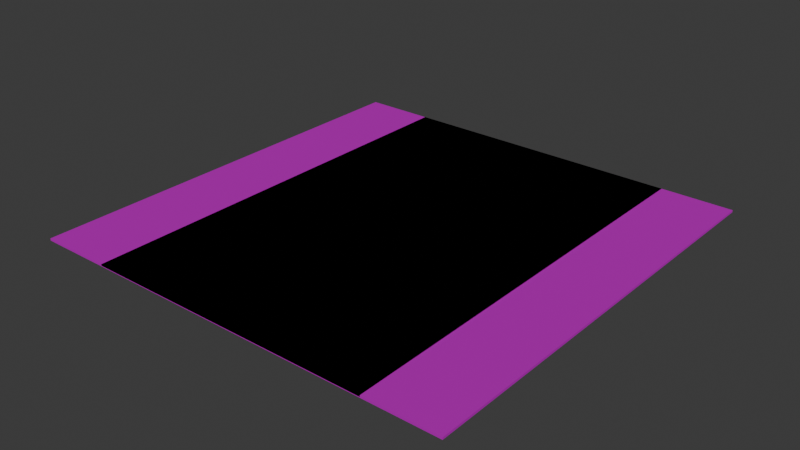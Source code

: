 # Source: FactoryComponentFMPlate.blend  (saved by Blender 4.2.67; exported with 4.5.12 LTS)
import bpy
from mathutils import Matrix  # noqa: F401  (used for matrix-valued properties, if any)

bpy.ops.wm.read_factory_settings(use_empty=True)
scene = bpy.context.scene
scene.name = 'Scene'

# ---- collections
col_collection = bpy.data.collections.new('Collection'); scene.collection.children.link(col_collection)
col_squares = bpy.data.collections.new('Squares'); col_collection.children.link(col_squares)
col_rectangles = bpy.data.collections.new('Rectangles'); col_collection.children.link(col_rectangles)
col_export = bpy.data.collections.new('Export'); scene.collection.children.link(col_export)

# ---- images (referenced by path relative to the original .blend; pixels are not part of the script)
import os
ASSET_DIR = os.environ.get("B2B_ASSET_DIR", "")  # directory of the original .blend (textures are referenced by path, not embedded)
HERE = os.path.dirname(os.path.abspath(__file__))  # packed textures are extracted next to this script under _unpacked/

def load_image(name, relpath, width, height, colorspace="sRGB"):
    """Load a texture the original file referenced (path relative to the .blend, or extracted next to this script)."""
    p = next((c for c in (os.path.join(HERE, relpath), os.path.join(ASSET_DIR, relpath)) if relpath and os.path.exists(c)), "")
    if p:
        img = bpy.data.images.load(p, check_existing=True)
        img.name = name
    else:  # same state as the original file: an image datablock whose file is absent (Cycles renders it pink)
        img = bpy.data.images.new(name, width, height)
        img.source = "FILE"
        img.filepath = "//" + (relpath or name)
    img.colorspace_settings.name = colorspace
    return img
img_metalplatetexture_jpg = load_image('MetalPlateTexture.jpg', 'MetalPlateTexture.jpg', 1024, 1024, 'sRGB')

# ---- materials (node trees are filled in below, after node groups)
mat_metalplate = bpy.data.materials.new('MetalPlate')
mat_metalplate.alpha_threshold = 0.0
mat_metalplate.roughness = 0.5
mat_metalplate.line_color = (0.0, 0.0, 0.0, 1.0)

# ---- material node trees
mat_metalplate.use_nodes = True; mat_metalplate.node_tree.nodes.clear()
_N = mat_metalplate.node_tree.nodes; _L = mat_metalplate.node_tree.links
n0 = _N.new('ShaderNodeOutputMaterial'); n0.name = 'Material Output'; n0.location = (300, 300)
n1 = _N.new('ShaderNodeBsdfPrincipled'); n1.name = 'Principled BSDF'; n1.location = (10, 300)
n1.inputs[1].default_value = 1.0
n1.inputs[2].default_value = 0.75
n1.inputs[3].default_value = 1.45
n2 = _N.new('ShaderNodeTexImage'); n2.name = 'Image Texture'; n2.location = (-317, 253)
n2.image = img_metalplatetexture_jpg
_L.new(n1.outputs[0], n0.inputs[0])
_L.new(n2.outputs[0], n1.inputs[0])
n0.is_active_output = True

# ---- world
world_world = bpy.data.worlds.new('World'); scene.world = world_world
world_world.use_nodes = True; world_world.node_tree.nodes.clear()
_N = world_world.node_tree.nodes; _L = world_world.node_tree.links
n0 = _N.new('ShaderNodeOutputWorld'); n0.name = 'World Output'; n0.location = (300, 300)
n1 = _N.new('ShaderNodeBackground'); n1.name = 'Background'; n1.location = (10, 300)
n1.inputs[0].default_value = (0.05088, 0.05088, 0.05088, 1.0)
_L.new(n1.outputs[0], n0.inputs[0])
n0.is_active_output = True
world_world.color = (0.05088, 0.05088, 0.05088)
world_world.sun_shadow_jitter_overblur = 0.0

# ---- meshes
me_plane = bpy.data.meshes.new('Plane')
me_plane.from_pydata([(-0.3, -0.3, 0.0), (0.3, -0.3, 0.0), (-0.3, 0.3, 0.0), (0.3, 0.3, 0.0), (-0.3, -0.3, -0.01), (0.3, -0.3, -0.01), (-0.3, 0.3, -0.01), (0.3, 0.3, -0.01)], [], [(0, 1, 3, 2), (4, 6, 7, 5), (0, 2, 6, 4), (1, 0, 4, 5), (3, 1, 5, 7), (2, 3, 7, 6)])
_uv = me_plane.uv_layers.new(name='UVMap')
_uv.uv.foreach_set('vector', [0.0, 0.0, 1.0, 0.0, 1.0, 1.0, 0.0, 1.0, 0.0, 0.0, 0.0, 1.0, 1.0, 1.0, 1.0, 0.0, 0.0, 0.0, 0.0, 1.0, 0.0, 1.0, 0.0, 0.0, 1.0, 0.0, 0.0, 0.0, 0.0, 0.0, 1.0, 0.0, 1.0, 1.0, 1.0, 0.0, 1.0, 0.0, 1.0, 1.0, 0.0, 1.0, 1.0, 1.0, 1.0, 1.0, 0.0, 1.0])
me_plane.materials.append(mat_metalplate)
me_plane.update()
me_plane_001 = bpy.data.meshes.new('Plane.001')
me_plane_001.from_pydata([(-0.5, -0.5, 0.0), (0.5, -0.5, 0.0), (-0.5, 0.5, 0.0), (0.5, 0.5, 0.0), (-0.5, -0.5, -0.01), (0.5, -0.5, -0.01), (-0.5, 0.5, -0.01), (0.5, 0.5, -0.01)], [], [(0, 1, 3, 2), (4, 6, 7, 5), (0, 2, 6, 4), (1, 0, 4, 5), (3, 1, 5, 7), (2, 3, 7, 6)])
_uv = me_plane_001.uv_layers.new(name='UVMap')
_uv.uv.foreach_set('vector', [0.0001, 0.9999, 9.998e-05, 0.0001, 0.9999, 9.995e-05, 0.9999, 0.9999, 0.0001, 0.9999, 0.9999, 0.9999, 0.9999, 9.995e-05, 9.998e-05, 0.0001, 0.0001, 0.9999, 0.9999, 0.9999, 0.9999, 0.9999, 0.0001, 0.9999, 9.998e-05, 0.0001, 0.0001, 0.9999, 0.0001, 0.9999, 9.998e-05, 0.0001, 0.9999, 9.995e-05, 9.998e-05, 0.0001, 9.998e-05, 0.0001, 0.9999, 9.995e-05, 0.9999, 0.9999, 0.9999, 9.995e-05, 0.9999, 9.995e-05, 0.9999, 0.9999])
me_plane_001.materials.append(mat_metalplate)
me_plane_001.update()
me_plane_002 = bpy.data.meshes.new('Plane.002')
me_plane_002.from_pydata([(-1.0, -1.0, 0.0), (1.0, -1.0, 0.0), (-1.0, 1.0, 0.0), (1.0, 1.0, 0.0), (-1.0, -1.0, -0.01), (1.0, -1.0, -0.01), (-1.0, 1.0, -0.01), (1.0, 1.0, -0.01)], [], [(0, 1, 3, 2), (4, 6, 7, 5), (0, 2, 6, 4), (1, 0, 4, 5), (3, 1, 5, 7), (2, 3, 7, 6)])
_uv = me_plane_002.uv_layers.new(name='UVMap')
_uv.uv.foreach_set('vector', [9.998e-05, 9.998e-05, 0.9999, 9.998e-05, 0.9999, 0.9999, 9.998e-05, 0.9999, 9.998e-05, 9.998e-05, 9.998e-05, 0.9999, 0.9999, 0.9999, 0.9999, 9.998e-05, 9.998e-05, 9.998e-05, 9.998e-05, 0.9999, 9.998e-05, 0.9999, 9.998e-05, 9.998e-05, 0.9999, 9.998e-05, 9.998e-05, 9.998e-05, 9.998e-05, 9.998e-05, 0.9999, 9.998e-05, 0.9999, 0.9999, 0.9999, 9.998e-05, 0.9999, 9.998e-05, 0.9999, 0.9999, 9.998e-05, 0.9999, 0.9999, 0.9999, 0.9999, 0.9999, 9.998e-05, 0.9999])
me_plane_002.materials.append(mat_metalplate)
me_plane_002.update()
me_plane_008 = bpy.data.meshes.new('Plane.008')
me_plane_008.from_pydata([(-1.5, -1.5, 0.0), (1.5, -1.5, 0.0), (-1.5, 1.5, 0.0), (1.5, 1.5, 0.0), (-1.5, -1.5, -0.015), (1.5, -1.5, -0.015), (-1.5, 1.5, -0.015), (1.5, 1.5, -0.015)], [], [(0, 1, 3, 2), (4, 6, 7, 5), (0, 2, 6, 4), (1, 0, 4, 5), (3, 1, 5, 7), (2, 3, 7, 6)])
_uv = me_plane_008.uv_layers.new(name='UVMap')
_uv.uv.foreach_set('vector', [9.998e-05, 9.998e-05, 0.9999, 9.998e-05, 0.9999, 0.9999, 9.998e-05, 0.9999, 9.998e-05, 9.998e-05, 9.998e-05, 0.9999, 0.9999, 0.9999, 0.9999, 9.998e-05, 9.998e-05, 9.998e-05, 9.998e-05, 0.9999, 9.998e-05, 0.9999, 9.998e-05, 9.998e-05, 0.9999, 9.998e-05, 9.998e-05, 9.998e-05, 9.998e-05, 9.998e-05, 0.9999, 9.998e-05, 0.9999, 0.9999, 0.9999, 9.998e-05, 0.9999, 9.998e-05, 0.9999, 0.9999, 9.998e-05, 0.9999, 0.9999, 0.9999, 0.9999, 0.9999, 9.998e-05, 0.9999])
me_plane_008.materials.append(mat_metalplate)
me_plane_008.update()
me_plane_004 = bpy.data.meshes.new('Plane.004')
me_plane_004.from_pydata([(-0.5, -0.75, 0.0), (0.5, -0.75, 0.0), (-0.5, 0.75, 0.0), (0.5, 0.75, 0.0), (-0.5, -0.75, -0.01), (0.5, -0.75, -0.01), (-0.5, 0.75, -0.01), (0.5, 0.75, -0.01)], [], [(0, 1, 3, 2), (4, 6, 7, 5), (0, 2, 6, 4), (1, 0, 4, 5), (3, 1, 5, 7), (2, 3, 7, 6)])
_uv = me_plane_004.uv_layers.new(name='UVMap')
_uv.uv.foreach_set('vector', [0.0, 0.0, 1.0, 0.0, 1.0, 1.0, 0.0, 1.0, 0.0, 0.0, 0.0, 1.0, 1.0, 1.0, 1.0, 0.0, 0.0, 0.0, 0.0, 1.0, 0.0, 1.0, 0.0, 0.0, 1.0, 0.0, 0.0, 0.0, 0.0, 0.0, 1.0, 0.0, 1.0, 1.0, 1.0, 0.0, 1.0, 0.0, 1.0, 1.0, 0.0, 1.0, 1.0, 1.0, 1.0, 1.0, 0.0, 1.0])
me_plane_004.materials.append(mat_metalplate)
me_plane_004.update()
me_plane_005 = bpy.data.meshes.new('Plane.005')
me_plane_005.from_pydata([(-1.0, -1.5, 0.0), (1.0, -1.5, 0.0), (-1.0, 1.5, 0.0), (1.0, 1.5, 0.0), (-1.0, -1.5, -0.01), (1.0, -1.5, -0.01), (-1.0, 1.5, -0.01), (1.0, 1.5, -0.01)], [], [(0, 1, 3, 2), (4, 6, 7, 5), (0, 2, 6, 4), (1, 0, 4, 5), (3, 1, 5, 7), (2, 3, 7, 6)])
_uv = me_plane_005.uv_layers.new(name='UVMap')
_uv.uv.foreach_set('vector', [0.0, 0.0, 1.0, 0.0, 1.0, 1.0, 0.0, 1.0, 0.0, 0.0, 0.0, 1.0, 1.0, 1.0, 1.0, 0.0, 0.0, 0.0, 0.0, 1.0, 0.0, 1.0, 0.0, 0.0, 1.0, 0.0, 0.0, 0.0, 0.0, 0.0, 1.0, 0.0, 1.0, 1.0, 1.0, 0.0, 1.0, 0.0, 1.0, 1.0, 0.0, 1.0, 1.0, 1.0, 1.0, 1.0, 0.0, 1.0])
me_plane_005.materials.append(mat_metalplate)
me_plane_005.update()
me_plane_006 = bpy.data.meshes.new('Plane.006')
me_plane_006.from_pydata([(-0.3, -0.45, 0.0), (0.3, -0.45, 0.0), (-0.3, 0.45, 0.0), (0.3, 0.45, 0.0), (-0.3, -0.45, -0.01), (0.3, -0.45, -0.01), (-0.3, 0.45, -0.01), (0.3, 0.45, -0.01)], [], [(0, 1, 3, 2), (4, 6, 7, 5), (0, 2, 6, 4), (1, 0, 4, 5), (3, 1, 5, 7), (2, 3, 7, 6)])
_uv = me_plane_006.uv_layers.new(name='UVMap')
_uv.uv.foreach_set('vector', [0.0, 0.0, 1.0, 0.0, 1.0, 1.0, 0.0, 1.0, 0.0, 0.0, 0.0, 1.0, 1.0, 1.0, 1.0, 0.0, 0.0, 0.0, 0.0, 1.0, 0.0, 1.0, 0.0, 0.0, 1.0, 0.0, 0.0, 0.0, 0.0, 0.0, 1.0, 0.0, 1.0, 1.0, 1.0, 0.0, 1.0, 0.0, 1.0, 1.0, 0.0, 1.0, 1.0, 1.0, 1.0, 1.0, 0.0, 1.0])
me_plane_006.materials.append(mat_metalplate)
me_plane_006.update()

# ---- objects
ob_factorycomponentmplate01 = bpy.data.objects.new('FactoryComponentMPlate01', me_plane)
ob_factorycomponentmplate02 = bpy.data.objects.new('FactoryComponentMPlate02', me_plane_001)
ob_factorycomponentmplate03 = bpy.data.objects.new('FactoryComponentMPlate03', me_plane_002)
ob_factorycomponentmplate04 = bpy.data.objects.new('FactoryComponentMPlate04', me_plane_008)
ob_factorycomponentmplate06 = bpy.data.objects.new('FactoryComponentMPlate06', me_plane_004)
ob_factorycomponentmplate07 = bpy.data.objects.new('FactoryComponentMPlate07', me_plane_005)
ob_factorycomponentmplate05 = bpy.data.objects.new('FactoryComponentMPlate05', me_plane_006)

# ---- transforms, parenting, visibility, modifiers, constraints
ob_factorycomponentmplate01.location = (0.0, 0.0, 0.0)
ob_factorycomponentmplate02.location = (0.0, 0.0, 0.0)
ob_factorycomponentmplate03.location = (0.0, 0.0, 0.0)
ob_factorycomponentmplate04.location = (0.0, 0.0, 0.0)
ob_factorycomponentmplate06.location = (0.0, 0.0, 0.0)
ob_factorycomponentmplate07.location = (0.0, 0.0, 0.0)
ob_factorycomponentmplate05.location = (0.0, 0.0, 0.0)

# ---- collection membership
col_squares.objects.link(ob_factorycomponentmplate01)
col_squares.objects.link(ob_factorycomponentmplate02)
col_squares.objects.link(ob_factorycomponentmplate03)
col_squares.objects.link(ob_factorycomponentmplate04)
col_rectangles.objects.link(ob_factorycomponentmplate06)
col_rectangles.objects.link(ob_factorycomponentmplate07)
col_rectangles.objects.link(ob_factorycomponentmplate05)

# ---- scene / render settings (as saved in the file)
scene.frame_start = 1; scene.frame_end = 250; scene.frame_set(1)
scene.render.engine = 'BLENDER_EEVEE_NEXT'
bpy.context.view_layer.update()

# ---- added for rendering (the .blend has no active camera and no usable light): camera, sun
cam_auto = bpy.data.cameras.new('AutoCamera')
cam_auto.lens = 50.0
cam_auto.sensor_width = 36.0
cam_auto.clip_end = 1000.0
ob_auto_camera = bpy.data.objects.new('AutoCamera', cam_auto)
scene.collection.objects.link(ob_auto_camera)
ob_auto_camera.location = (3.92542, -4.7105, 3.13284)
ob_auto_camera.rotation_euler = (1.09748, -7.21219e-08, 0.694738)
scene.camera = ob_auto_camera
light_auto_sun = bpy.data.lights.new('AutoSun', 'SUN')
light_auto_sun.energy = 3.0
light_auto_sun.angle = 0.0523599
ob_auto_sun = bpy.data.objects.new('AutoSun', light_auto_sun)
scene.collection.objects.link(ob_auto_sun)
ob_auto_sun.rotation_euler = (0.872665, 0.174533, 0.523599)
bpy.context.view_layer.update()
